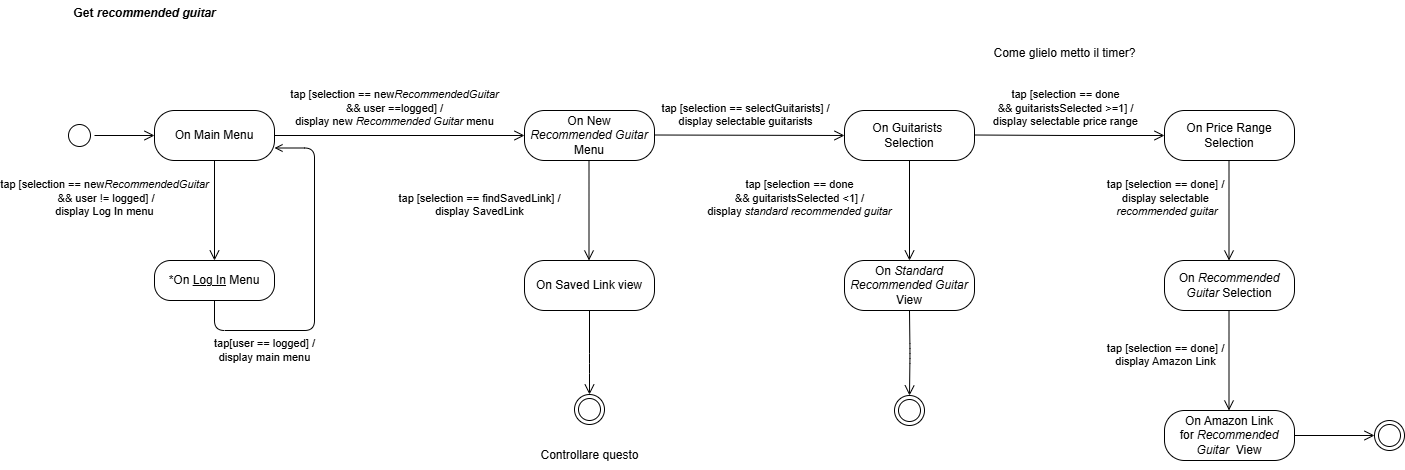

The diagram above was exported from draw.io. Its source (the exported page's mxGraphModel, read from the mxfile embedded in the PNG):
<mxGraphModel dx="1615" dy="539" grid="1" gridSize="10" guides="1" tooltips="1" connect="1" arrows="1" fold="1" page="1" pageScale="1" pageWidth="583" pageHeight="827" math="0" shadow="0">
  <root>
    <mxCell id="0" />
    <mxCell id="1" parent="0" />
    <mxCell id="vSaYXG2oglNtUZ5uGTQd-1" value="" style="ellipse;html=1;shape=startState;labelBackgroundColor=none;" vertex="1" parent="1">
      <mxGeometry x="30" y="140" width="30" height="30" as="geometry" />
    </mxCell>
    <mxCell id="vSaYXG2oglNtUZ5uGTQd-2" value="" style="edgeStyle=orthogonalEdgeStyle;html=1;verticalAlign=bottom;endArrow=open;endSize=8;rounded=0;entryX=0;entryY=0.5;entryDx=0;entryDy=0;labelBackgroundColor=none;fontColor=default;" edge="1" source="vSaYXG2oglNtUZ5uGTQd-1" parent="1" target="vSaYXG2oglNtUZ5uGTQd-3">
      <mxGeometry relative="1" as="geometry">
        <mxPoint x="120" y="165" as="targetPoint" />
      </mxGeometry>
    </mxCell>
    <mxCell id="vSaYXG2oglNtUZ5uGTQd-3" value="On Main Menu" style="rounded=1;whiteSpace=wrap;html=1;arcSize=40;labelBackgroundColor=none;" vertex="1" parent="1">
      <mxGeometry x="120" y="130" width="120" height="50" as="geometry" />
    </mxCell>
    <mxCell id="vSaYXG2oglNtUZ5uGTQd-4" value="tap [selection == new&lt;i&gt;RecommendedGuitar&lt;/i&gt;&lt;div&gt;&lt;i&gt;&amp;nbsp;&lt;/i&gt;&amp;amp;&amp;amp; user != logged] /&lt;/div&gt;&lt;div&gt;display Log In menu&lt;/div&gt;" style="edgeStyle=orthogonalEdgeStyle;html=1;verticalAlign=bottom;endArrow=open;endSize=8;rounded=1;labelBackgroundColor=none;fontColor=default;entryX=0.5;entryY=0;entryDx=0;entryDy=0;curved=0;" edge="1" source="vSaYXG2oglNtUZ5uGTQd-3" parent="1" target="vSaYXG2oglNtUZ5uGTQd-5">
      <mxGeometry x="0.2" y="-110" relative="1" as="geometry">
        <mxPoint x="180" y="240" as="targetPoint" />
        <mxPoint as="offset" />
      </mxGeometry>
    </mxCell>
    <mxCell id="vSaYXG2oglNtUZ5uGTQd-5" value="*On &lt;u&gt;Log In&lt;/u&gt; Menu" style="rounded=1;whiteSpace=wrap;html=1;arcSize=40;labelBackgroundColor=none;" vertex="1" parent="1">
      <mxGeometry x="120" y="280" width="120" height="40" as="geometry" />
    </mxCell>
    <mxCell id="vSaYXG2oglNtUZ5uGTQd-7" value="tap[user == logged] /&lt;div&gt;display main menu&lt;/div&gt;" style="edgeStyle=orthogonalEdgeStyle;rounded=1;orthogonalLoop=1;jettySize=auto;html=1;exitX=0.5;exitY=0;exitDx=0;exitDy=0;curved=0;endArrow=open;endFill=0;entryX=1;entryY=0.75;entryDx=0;entryDy=0;labelBackgroundColor=none;fontColor=default;" edge="1" parent="1" target="vSaYXG2oglNtUZ5uGTQd-3">
      <mxGeometry x="-0.5461" y="-20" relative="1" as="geometry">
        <Array as="points">
          <mxPoint x="180" y="350" />
          <mxPoint x="280" y="350" />
          <mxPoint x="280" y="168" />
        </Array>
        <mxPoint x="180" y="320" as="sourcePoint" />
        <mxPoint x="280" y="210" as="targetPoint" />
        <mxPoint as="offset" />
      </mxGeometry>
    </mxCell>
    <mxCell id="vSaYXG2oglNtUZ5uGTQd-8" value="On New&lt;div&gt;&lt;i&gt;Recommended Guitar&lt;/i&gt;&lt;/div&gt;&lt;div&gt;Menu&lt;/div&gt;" style="rounded=1;whiteSpace=wrap;html=1;arcSize=40;labelBackgroundColor=none;" vertex="1" parent="1">
      <mxGeometry x="490" y="130" width="130" height="50" as="geometry" />
    </mxCell>
    <mxCell id="vSaYXG2oglNtUZ5uGTQd-11" value="tap [selection == new&lt;i&gt;RecommendedGuitar&lt;/i&gt;&lt;div&gt;&amp;amp;&amp;amp; user ==logged] /&lt;/div&gt;&lt;div&gt;display new &lt;i&gt;Recommended Guitar &lt;/i&gt;menu&lt;/div&gt;" style="edgeStyle=orthogonalEdgeStyle;html=1;verticalAlign=bottom;endArrow=open;endSize=8;rounded=1;labelBackgroundColor=none;fontColor=default;entryX=0;entryY=0.5;entryDx=0;entryDy=0;curved=0;exitX=1;exitY=0.5;exitDx=0;exitDy=0;" edge="1" parent="1" source="vSaYXG2oglNtUZ5uGTQd-3" target="vSaYXG2oglNtUZ5uGTQd-8">
      <mxGeometry x="-0.04" y="5" relative="1" as="geometry">
        <mxPoint x="320" y="280" as="targetPoint" />
        <mxPoint x="290" y="160" as="sourcePoint" />
        <mxPoint as="offset" />
      </mxGeometry>
    </mxCell>
    <mxCell id="vSaYXG2oglNtUZ5uGTQd-12" value="tap [selection == findSavedLink] /&lt;div&gt;display SavedLink&lt;/div&gt;" style="edgeStyle=orthogonalEdgeStyle;html=1;verticalAlign=bottom;endArrow=open;endSize=8;rounded=1;labelBackgroundColor=none;fontColor=default;entryX=0.5;entryY=0;entryDx=0;entryDy=0;curved=0;" edge="1" parent="1">
      <mxGeometry x="0.2" y="-110" relative="1" as="geometry">
        <mxPoint x="554.5" y="280" as="targetPoint" />
        <mxPoint x="554.5" y="180" as="sourcePoint" />
        <mxPoint as="offset" />
      </mxGeometry>
    </mxCell>
    <mxCell id="vSaYXG2oglNtUZ5uGTQd-14" value="On Guitarists&amp;nbsp;&lt;div&gt;Selection&lt;/div&gt;" style="rounded=1;whiteSpace=wrap;html=1;arcSize=40;labelBackgroundColor=none;" vertex="1" parent="1">
      <mxGeometry x="810" y="130" width="130" height="50" as="geometry" />
    </mxCell>
    <mxCell id="vSaYXG2oglNtUZ5uGTQd-16" value="tap [selection == selectGuitarists] /&lt;div&gt;display selectable guitarists&lt;/div&gt;" style="edgeStyle=orthogonalEdgeStyle;html=1;verticalAlign=bottom;endArrow=open;endSize=8;rounded=1;labelBackgroundColor=none;fontColor=default;entryX=0;entryY=0.5;entryDx=0;entryDy=0;curved=0;exitX=1;exitY=0.5;exitDx=0;exitDy=0;" edge="1" parent="1" target="vSaYXG2oglNtUZ5uGTQd-14">
      <mxGeometry x="-0.04" y="5" relative="1" as="geometry">
        <mxPoint x="870" y="154.5" as="targetPoint" />
        <mxPoint x="620" y="154.5" as="sourcePoint" />
        <mxPoint as="offset" />
      </mxGeometry>
    </mxCell>
    <mxCell id="vSaYXG2oglNtUZ5uGTQd-18" value="tap [selection == done&lt;div&gt;&amp;amp;&amp;amp; guitaristsSelected &amp;gt;=1] /&lt;/div&gt;&lt;div&gt;display selectable price range&lt;/div&gt;" style="edgeStyle=orthogonalEdgeStyle;html=1;verticalAlign=bottom;endArrow=open;endSize=8;rounded=1;labelBackgroundColor=none;fontColor=default;entryX=0;entryY=0.5;entryDx=0;entryDy=0;curved=0;exitX=1;exitY=0.5;exitDx=0;exitDy=0;" edge="1" parent="1">
      <mxGeometry x="-0.04" y="5" relative="1" as="geometry">
        <mxPoint x="1130" y="155" as="targetPoint" />
        <mxPoint x="940" y="154.5" as="sourcePoint" />
        <mxPoint as="offset" />
      </mxGeometry>
    </mxCell>
    <mxCell id="vSaYXG2oglNtUZ5uGTQd-19" value="On Price Range&lt;div&gt;Selection&lt;/div&gt;" style="rounded=1;whiteSpace=wrap;html=1;arcSize=40;labelBackgroundColor=none;" vertex="1" parent="1">
      <mxGeometry x="1130" y="130" width="130" height="50" as="geometry" />
    </mxCell>
    <mxCell id="vSaYXG2oglNtUZ5uGTQd-20" value="tap [selection == done&lt;div&gt;&amp;amp;&amp;amp; guitaristsSelected &amp;lt;1] /&lt;/div&gt;&lt;div&gt;display &lt;i&gt;standard recommended guitar&lt;/i&gt;&lt;/div&gt;" style="edgeStyle=orthogonalEdgeStyle;html=1;verticalAlign=bottom;endArrow=open;endSize=8;rounded=1;labelBackgroundColor=none;fontColor=default;entryX=0.5;entryY=0;entryDx=0;entryDy=0;curved=0;" edge="1" parent="1">
      <mxGeometry x="0.2" y="-110" relative="1" as="geometry">
        <mxPoint x="875" y="280" as="targetPoint" />
        <mxPoint x="875" y="180" as="sourcePoint" />
        <mxPoint as="offset" />
      </mxGeometry>
    </mxCell>
    <mxCell id="vSaYXG2oglNtUZ5uGTQd-21" value="On &lt;i&gt;Standard Recommended Guitar&lt;/i&gt;&lt;div&gt;View&lt;/div&gt;" style="rounded=1;whiteSpace=wrap;html=1;arcSize=40;labelBackgroundColor=none;" vertex="1" parent="1">
      <mxGeometry x="810" y="280" width="130" height="50" as="geometry" />
    </mxCell>
    <mxCell id="vSaYXG2oglNtUZ5uGTQd-22" value="tap [selection == done&lt;span style=&quot;background-color: initial;&quot;&gt;] /&lt;/span&gt;&lt;div&gt;display selectable&lt;/div&gt;&lt;div&gt;&lt;i&gt;&amp;nbsp;recommended guitar&lt;/i&gt;&lt;/div&gt;" style="edgeStyle=orthogonalEdgeStyle;html=1;verticalAlign=bottom;endArrow=open;endSize=8;rounded=1;labelBackgroundColor=none;fontColor=default;entryX=0.5;entryY=0;entryDx=0;entryDy=0;curved=0;" edge="1" parent="1">
      <mxGeometry x="0.2" y="-64" relative="1" as="geometry">
        <mxPoint x="1194.5" y="280" as="targetPoint" />
        <mxPoint x="1194.5" y="180" as="sourcePoint" />
        <mxPoint as="offset" />
      </mxGeometry>
    </mxCell>
    <mxCell id="vSaYXG2oglNtUZ5uGTQd-23" value="On &lt;i&gt;Recommended Guitar &lt;/i&gt;Selection" style="rounded=1;whiteSpace=wrap;html=1;arcSize=40;labelBackgroundColor=none;" vertex="1" parent="1">
      <mxGeometry x="1130" y="280" width="130" height="50" as="geometry" />
    </mxCell>
    <mxCell id="vSaYXG2oglNtUZ5uGTQd-24" value="tap [selection == done] /&lt;div&gt;display Amazon Link&lt;/div&gt;" style="edgeStyle=orthogonalEdgeStyle;html=1;verticalAlign=bottom;endArrow=open;endSize=8;rounded=1;labelBackgroundColor=none;fontColor=default;entryX=0.5;entryY=0;entryDx=0;entryDy=0;curved=0;" edge="1" parent="1">
      <mxGeometry x="0.2" y="-64" relative="1" as="geometry">
        <mxPoint x="1194.5" y="430" as="targetPoint" />
        <mxPoint x="1194.5" y="330" as="sourcePoint" />
        <mxPoint as="offset" />
      </mxGeometry>
    </mxCell>
    <mxCell id="vSaYXG2oglNtUZ5uGTQd-25" value="On Amazon Link for&amp;nbsp;&lt;i&gt;Recommended Guitar&amp;nbsp; &lt;/i&gt;View" style="rounded=1;whiteSpace=wrap;html=1;arcSize=40;labelBackgroundColor=none;" vertex="1" parent="1">
      <mxGeometry x="1130" y="430" width="130" height="50" as="geometry" />
    </mxCell>
    <mxCell id="vSaYXG2oglNtUZ5uGTQd-26" value="" style="ellipse;html=1;shape=endState;labelBackgroundColor=none;" vertex="1" parent="1">
      <mxGeometry x="1340" y="440" width="30" height="30" as="geometry" />
    </mxCell>
    <mxCell id="vSaYXG2oglNtUZ5uGTQd-27" value="" style="edgeStyle=orthogonalEdgeStyle;html=1;verticalAlign=bottom;endArrow=open;endSize=8;rounded=1;labelBackgroundColor=none;fontColor=default;entryX=0;entryY=0.5;entryDx=0;entryDy=0;curved=0;exitX=1;exitY=0.5;exitDx=0;exitDy=0;" edge="1" parent="1" source="vSaYXG2oglNtUZ5uGTQd-25" target="vSaYXG2oglNtUZ5uGTQd-26">
      <mxGeometry x="0.2" y="-64" relative="1" as="geometry">
        <mxPoint x="1204.5" y="440" as="targetPoint" />
        <mxPoint x="1204.5" y="340" as="sourcePoint" />
        <mxPoint as="offset" />
      </mxGeometry>
    </mxCell>
    <mxCell id="vSaYXG2oglNtUZ5uGTQd-28" value="" style="edgeStyle=orthogonalEdgeStyle;html=1;verticalAlign=bottom;endArrow=open;endSize=8;rounded=1;labelBackgroundColor=none;fontColor=default;entryX=0.5;entryY=0;entryDx=0;entryDy=0;curved=0;" edge="1" parent="1" target="vSaYXG2oglNtUZ5uGTQd-29">
      <mxGeometry x="0.2" y="-110" relative="1" as="geometry">
        <mxPoint x="875" y="430" as="targetPoint" />
        <mxPoint x="875" y="330" as="sourcePoint" />
        <mxPoint as="offset" />
      </mxGeometry>
    </mxCell>
    <mxCell id="vSaYXG2oglNtUZ5uGTQd-29" value="" style="ellipse;html=1;shape=endState;labelBackgroundColor=none;" vertex="1" parent="1">
      <mxGeometry x="860" y="415" width="30" height="30" as="geometry" />
    </mxCell>
    <mxCell id="vSaYXG2oglNtUZ5uGTQd-30" value="Controllare questo" style="text;html=1;align=center;verticalAlign=middle;resizable=0;points=[];autosize=1;strokeColor=none;fillColor=none;" vertex="1" parent="1">
      <mxGeometry x="495" y="460" width="120" height="30" as="geometry" />
    </mxCell>
    <mxCell id="vSaYXG2oglNtUZ5uGTQd-31" value="Come glielo metto il timer?" style="text;html=1;align=center;verticalAlign=middle;resizable=0;points=[];autosize=1;strokeColor=none;fillColor=none;" vertex="1" parent="1">
      <mxGeometry x="945" y="58" width="170" height="30" as="geometry" />
    </mxCell>
    <mxCell id="vSaYXG2oglNtUZ5uGTQd-32" value="Get &lt;i&gt;recommended guitar&lt;/i&gt;" style="text;align=center;fontStyle=1;verticalAlign=middle;spacingLeft=3;spacingRight=3;strokeColor=none;rotatable=0;points=[[0,0.5],[1,0.5]];portConstraint=eastwest;html=1;" vertex="1" parent="1">
      <mxGeometry x="70" y="20" width="80" height="26" as="geometry" />
    </mxCell>
    <mxCell id="vSaYXG2oglNtUZ5uGTQd-33" style="edgeStyle=orthogonalEdgeStyle;rounded=0;orthogonalLoop=1;jettySize=auto;html=1;exitX=0.5;exitY=1;exitDx=0;exitDy=0;" edge="1" parent="1" source="vSaYXG2oglNtUZ5uGTQd-8" target="vSaYXG2oglNtUZ5uGTQd-8">
      <mxGeometry relative="1" as="geometry" />
    </mxCell>
    <mxCell id="vSaYXG2oglNtUZ5uGTQd-34" value="On Saved Link view" style="rounded=1;whiteSpace=wrap;html=1;arcSize=40;labelBackgroundColor=none;" vertex="1" parent="1">
      <mxGeometry x="490" y="280" width="130" height="50" as="geometry" />
    </mxCell>
    <mxCell id="vSaYXG2oglNtUZ5uGTQd-35" value="" style="edgeStyle=orthogonalEdgeStyle;html=1;verticalAlign=bottom;endArrow=open;endSize=8;rounded=1;labelBackgroundColor=none;fontColor=default;entryX=0.5;entryY=0;entryDx=0;entryDy=0;curved=0;exitX=0.5;exitY=1;exitDx=0;exitDy=0;" edge="1" target="vSaYXG2oglNtUZ5uGTQd-36" parent="1" source="vSaYXG2oglNtUZ5uGTQd-34">
      <mxGeometry x="0.2" y="-110" relative="1" as="geometry">
        <mxPoint x="885" y="440" as="targetPoint" />
        <mxPoint x="885" y="340" as="sourcePoint" />
        <mxPoint as="offset" />
        <Array as="points">
          <mxPoint x="555" y="383" />
          <mxPoint x="555" y="383" />
        </Array>
      </mxGeometry>
    </mxCell>
    <mxCell id="vSaYXG2oglNtUZ5uGTQd-36" value="" style="ellipse;html=1;shape=endState;labelBackgroundColor=none;" vertex="1" parent="1">
      <mxGeometry x="540" y="414" width="30" height="30" as="geometry" />
    </mxCell>
  </root>
</mxGraphModel>